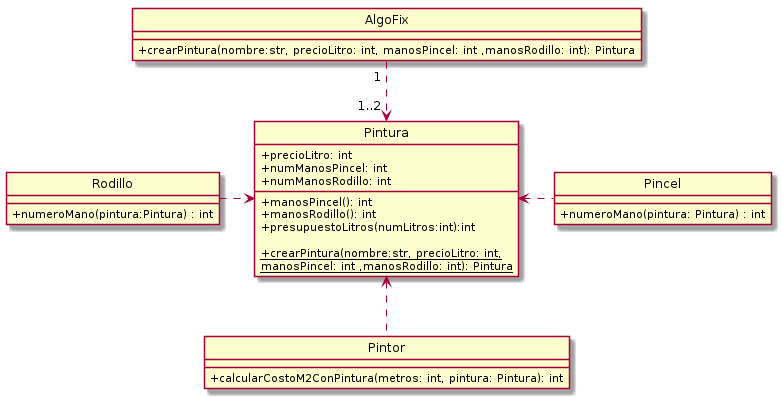

The diagram above was rendered by PlantUML. Its source (embedded in the PNG):
@startuml DiagramaClase
    hide circle
    skinparam classAttributeIconSize 0

    class AlgoFix{
    + {method} crearPintura(nombre:str, precioLitro: int, manosPincel: int ,manosRodillo: int): Pintura
    }

    class Pintor{
        + {method} calcularCostoM2ConPintura(metros: int, pintura: Pintura): int
    }

    class Pincel{
        + {method} numeroMano(pintura: Pintura) : int
    }

    class Rodillo{
        + {method} numeroMano(pintura:Pintura) : int
    }

    class Pintura{
    + {field} precioLitro: int
    + {field} numManosPincel: int
    + {field} numManosRodillo: int

    + {method} manosPincel(): int
    + {method} manosRodillo(): int
    + {method} presupuestoLitros(numLitros:int):int

    +{static}{method} crearPintura(nombre:str, precioLitro: int,
    {static}manosPincel: int ,manosRodillo: int): Pintura
    }

    ' Version 1

    AlgoFix "1 ".down.>"1..2 " Pintura

    Pintor .up.> Pintura

    Rodillo .right.> Pintura

    Pincel .left.> Pintura


/' Version 2
    AlgoFix "1"..>"1..2   " Pintura

    Pintor .up.> Pintura

    Rodillo .up.> Pintura

    Pincel ..> Pintura
'/

@enduml